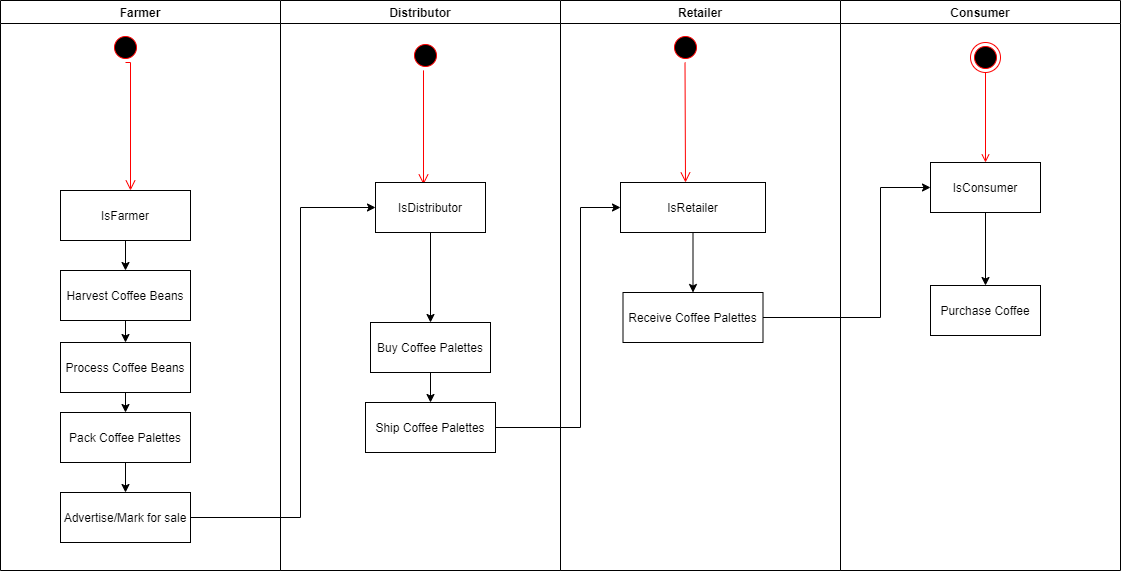

The diagram above was exported from draw.io. Its source (the exported page's mxGraphModel, read from the mxfile embedded in the PNG):
<mxGraphModel dx="1422" dy="822" grid="1" gridSize="10" guides="1" tooltips="1" connect="1" arrows="1" fold="1" page="1" pageScale="1" pageWidth="1169" pageHeight="826" background="#ffffff" math="0" shadow="0">
  <root>
    <mxCell id="0" />
    <mxCell id="1" parent="0" />
    <mxCell id="2" value="Farmer" style="swimlane;whiteSpace=wrap" parent="1" vertex="1">
      <mxGeometry x="20" y="128" width="280" height="570" as="geometry" />
    </mxCell>
    <mxCell id="5" value="" style="ellipse;shape=startState;fillColor=#000000;strokeColor=#ff0000;" parent="2" vertex="1">
      <mxGeometry x="110" y="32" width="30" height="30" as="geometry" />
    </mxCell>
    <mxCell id="6" value="" style="edgeStyle=elbowEdgeStyle;elbow=horizontal;verticalAlign=bottom;endArrow=open;endSize=8;strokeColor=#FF0000;endFill=1;rounded=0;entryX=0.538;entryY=0;entryDx=0;entryDy=0;entryPerimeter=0;exitX=0.5;exitY=1;exitDx=0;exitDy=0;" parent="2" source="5" target="E16EOJ8sqqWmiOpMEU5_-50" edge="1">
      <mxGeometry x="100" y="40" as="geometry">
        <mxPoint x="115" y="110" as="targetPoint" />
        <mxPoint x="130" y="82" as="sourcePoint" />
        <Array as="points">
          <mxPoint x="130" y="92" />
        </Array>
      </mxGeometry>
    </mxCell>
    <mxCell id="E16EOJ8sqqWmiOpMEU5_-68" style="edgeStyle=orthogonalEdgeStyle;rounded=0;orthogonalLoop=1;jettySize=auto;html=1;exitX=0.5;exitY=1;exitDx=0;exitDy=0;entryX=0.5;entryY=0;entryDx=0;entryDy=0;" parent="2" source="7" target="8" edge="1">
      <mxGeometry relative="1" as="geometry" />
    </mxCell>
    <mxCell id="7" value="Harvest Coffee Beans" style="" parent="2" vertex="1">
      <mxGeometry x="60" y="270" width="130" height="50" as="geometry" />
    </mxCell>
    <mxCell id="Qkb3YurP_OQSqXhM4FC--22" style="edgeStyle=orthogonalEdgeStyle;rounded=0;orthogonalLoop=1;jettySize=auto;html=1;exitX=0.5;exitY=1;exitDx=0;exitDy=0;entryX=0.5;entryY=0;entryDx=0;entryDy=0;" edge="1" parent="2" source="8" target="10">
      <mxGeometry relative="1" as="geometry" />
    </mxCell>
    <mxCell id="8" value="Process Coffee Beans" style="" parent="2" vertex="1">
      <mxGeometry x="60" y="342" width="130" height="50" as="geometry" />
    </mxCell>
    <mxCell id="E16EOJ8sqqWmiOpMEU5_-70" style="edgeStyle=orthogonalEdgeStyle;rounded=0;orthogonalLoop=1;jettySize=auto;html=1;exitX=0.5;exitY=1;exitDx=0;exitDy=0;entryX=0.5;entryY=0;entryDx=0;entryDy=0;" parent="2" source="10" target="E16EOJ8sqqWmiOpMEU5_-47" edge="1">
      <mxGeometry relative="1" as="geometry" />
    </mxCell>
    <mxCell id="10" value="Pack Coffee Palettes" style="" parent="2" vertex="1">
      <mxGeometry x="60" y="412" width="130" height="50" as="geometry" />
    </mxCell>
    <mxCell id="E16EOJ8sqqWmiOpMEU5_-47" value="Advertise/Mark for sale" style="" parent="2" vertex="1">
      <mxGeometry x="60" y="492" width="130" height="50" as="geometry" />
    </mxCell>
    <mxCell id="Qkb3YurP_OQSqXhM4FC--21" style="edgeStyle=orthogonalEdgeStyle;rounded=0;orthogonalLoop=1;jettySize=auto;html=1;exitX=0.5;exitY=1;exitDx=0;exitDy=0;entryX=0.5;entryY=0;entryDx=0;entryDy=0;" edge="1" parent="2" source="E16EOJ8sqqWmiOpMEU5_-50" target="7">
      <mxGeometry relative="1" as="geometry" />
    </mxCell>
    <mxCell id="E16EOJ8sqqWmiOpMEU5_-50" value="IsFarmer" style="" parent="2" vertex="1">
      <mxGeometry x="60" y="190" width="130" height="50" as="geometry" />
    </mxCell>
    <mxCell id="3" value="Distributor" style="swimlane;whiteSpace=wrap" parent="1" vertex="1">
      <mxGeometry x="300" y="128" width="280" height="570" as="geometry" />
    </mxCell>
    <mxCell id="13" value="" style="ellipse;shape=startState;fillColor=#000000;strokeColor=#ff0000;" parent="3" vertex="1">
      <mxGeometry x="130" y="40" width="30" height="30" as="geometry" />
    </mxCell>
    <mxCell id="14" value="" style="edgeStyle=elbowEdgeStyle;elbow=horizontal;verticalAlign=bottom;endArrow=open;endSize=8;strokeColor=#FF0000;endFill=1;rounded=0;entryX=0.436;entryY=0.04;entryDx=0;entryDy=0;entryPerimeter=0;" parent="3" source="13" target="16" edge="1">
      <mxGeometry x="40" y="20" as="geometry">
        <mxPoint x="145" y="132" as="targetPoint" />
      </mxGeometry>
    </mxCell>
    <mxCell id="Qkb3YurP_OQSqXhM4FC--18" style="edgeStyle=orthogonalEdgeStyle;rounded=0;orthogonalLoop=1;jettySize=auto;html=1;exitX=0.5;exitY=1;exitDx=0;exitDy=0;entryX=0.5;entryY=0;entryDx=0;entryDy=0;" edge="1" parent="3" source="15" target="Qkb3YurP_OQSqXhM4FC--17">
      <mxGeometry relative="1" as="geometry" />
    </mxCell>
    <mxCell id="15" value="Buy Coffee Palettes" style="" parent="3" vertex="1">
      <mxGeometry x="90" y="322" width="120" height="50" as="geometry" />
    </mxCell>
    <mxCell id="Qkb3YurP_OQSqXhM4FC--23" style="edgeStyle=orthogonalEdgeStyle;rounded=0;orthogonalLoop=1;jettySize=auto;html=1;exitX=0.5;exitY=1;exitDx=0;exitDy=0;" edge="1" parent="3" source="16" target="15">
      <mxGeometry relative="1" as="geometry" />
    </mxCell>
    <mxCell id="16" value="IsDistributor" style="" parent="3" vertex="1">
      <mxGeometry x="95" y="182" width="110" height="50" as="geometry" />
    </mxCell>
    <mxCell id="Qkb3YurP_OQSqXhM4FC--17" value="Ship Coffee Palettes" style="" vertex="1" parent="3">
      <mxGeometry x="85" y="402" width="130" height="50" as="geometry" />
    </mxCell>
    <mxCell id="4" value="Retailer" style="swimlane;whiteSpace=wrap" parent="1" vertex="1">
      <mxGeometry x="580" y="128" width="280" height="570" as="geometry" />
    </mxCell>
    <mxCell id="E16EOJ8sqqWmiOpMEU5_-56" value="" style="edgeStyle=elbowEdgeStyle;elbow=horizontal;verticalAlign=bottom;endArrow=open;endSize=8;strokeColor=#FF0000;endFill=1;rounded=0" parent="4" edge="1">
      <mxGeometry x="-315.5" y="-116" as="geometry">
        <mxPoint x="124.5" y="182" as="targetPoint" />
        <mxPoint x="124.5" y="62" as="sourcePoint" />
      </mxGeometry>
    </mxCell>
    <mxCell id="E16EOJ8sqqWmiOpMEU5_-57" value="Receive Coffee Palettes" style="" parent="4" vertex="1">
      <mxGeometry x="62.5" y="292" width="140" height="50" as="geometry" />
    </mxCell>
    <mxCell id="Qkb3YurP_OQSqXhM4FC--24" style="edgeStyle=orthogonalEdgeStyle;rounded=0;orthogonalLoop=1;jettySize=auto;html=1;exitX=0.5;exitY=1;exitDx=0;exitDy=0;entryX=0.5;entryY=0;entryDx=0;entryDy=0;" edge="1" parent="4" source="E16EOJ8sqqWmiOpMEU5_-58" target="E16EOJ8sqqWmiOpMEU5_-57">
      <mxGeometry relative="1" as="geometry" />
    </mxCell>
    <mxCell id="E16EOJ8sqqWmiOpMEU5_-58" value="IsRetailer" style="" parent="4" vertex="1">
      <mxGeometry x="60" y="182" width="145" height="50" as="geometry" />
    </mxCell>
    <mxCell id="E16EOJ8sqqWmiOpMEU5_-60" value="" style="ellipse;shape=startState;fillColor=#000000;strokeColor=#ff0000;" parent="4" vertex="1">
      <mxGeometry x="110" y="32" width="30" height="30" as="geometry" />
    </mxCell>
    <mxCell id="E16EOJ8sqqWmiOpMEU5_-41" value="Consumer" style="swimlane;whiteSpace=wrap" parent="1" vertex="1">
      <mxGeometry x="860" y="128" width="280" height="570" as="geometry" />
    </mxCell>
    <mxCell id="E16EOJ8sqqWmiOpMEU5_-42" value="Purchase Coffee" style="" parent="E16EOJ8sqqWmiOpMEU5_-41" vertex="1">
      <mxGeometry x="90" y="285" width="110" height="50" as="geometry" />
    </mxCell>
    <mxCell id="E16EOJ8sqqWmiOpMEU5_-45" value="" style="ellipse;shape=endState;fillColor=#000000;strokeColor=#ff0000" parent="E16EOJ8sqqWmiOpMEU5_-41" vertex="1">
      <mxGeometry x="130" y="42" width="30" height="30" as="geometry" />
    </mxCell>
    <mxCell id="E16EOJ8sqqWmiOpMEU5_-46" value="" style="endArrow=open;strokeColor=#FF0000;endFill=1;rounded=0;exitX=0.5;exitY=1;exitDx=0;exitDy=0;" parent="E16EOJ8sqqWmiOpMEU5_-41" source="E16EOJ8sqqWmiOpMEU5_-45" edge="1">
      <mxGeometry relative="1" as="geometry">
        <mxPoint x="145" y="162" as="targetPoint" />
      </mxGeometry>
    </mxCell>
    <mxCell id="Qkb3YurP_OQSqXhM4FC--27" style="edgeStyle=orthogonalEdgeStyle;rounded=0;orthogonalLoop=1;jettySize=auto;html=1;exitX=0.5;exitY=1;exitDx=0;exitDy=0;entryX=0.5;entryY=0;entryDx=0;entryDy=0;" edge="1" parent="E16EOJ8sqqWmiOpMEU5_-41" source="E16EOJ8sqqWmiOpMEU5_-63" target="E16EOJ8sqqWmiOpMEU5_-42">
      <mxGeometry relative="1" as="geometry" />
    </mxCell>
    <mxCell id="E16EOJ8sqqWmiOpMEU5_-63" value="IsConsumer" style="" parent="E16EOJ8sqqWmiOpMEU5_-41" vertex="1">
      <mxGeometry x="90" y="162" width="110" height="50" as="geometry" />
    </mxCell>
    <mxCell id="Qkb3YurP_OQSqXhM4FC--25" style="edgeStyle=orthogonalEdgeStyle;rounded=0;orthogonalLoop=1;jettySize=auto;html=1;exitX=1;exitY=0.5;exitDx=0;exitDy=0;entryX=0;entryY=0.5;entryDx=0;entryDy=0;" edge="1" parent="1" source="E16EOJ8sqqWmiOpMEU5_-47" target="16">
      <mxGeometry relative="1" as="geometry">
        <Array as="points">
          <mxPoint x="320" y="645" />
          <mxPoint x="320" y="335" />
        </Array>
      </mxGeometry>
    </mxCell>
    <mxCell id="Qkb3YurP_OQSqXhM4FC--26" style="edgeStyle=orthogonalEdgeStyle;rounded=0;orthogonalLoop=1;jettySize=auto;html=1;exitX=1;exitY=0.5;exitDx=0;exitDy=0;entryX=0;entryY=0.5;entryDx=0;entryDy=0;" edge="1" parent="1" source="Qkb3YurP_OQSqXhM4FC--17" target="E16EOJ8sqqWmiOpMEU5_-58">
      <mxGeometry relative="1" as="geometry">
        <Array as="points">
          <mxPoint x="600" y="555" />
          <mxPoint x="600" y="335" />
        </Array>
      </mxGeometry>
    </mxCell>
    <mxCell id="Qkb3YurP_OQSqXhM4FC--28" style="edgeStyle=orthogonalEdgeStyle;rounded=0;orthogonalLoop=1;jettySize=auto;html=1;exitX=1;exitY=0.5;exitDx=0;exitDy=0;entryX=0;entryY=0.5;entryDx=0;entryDy=0;" edge="1" parent="1" source="E16EOJ8sqqWmiOpMEU5_-57" target="E16EOJ8sqqWmiOpMEU5_-63">
      <mxGeometry relative="1" as="geometry">
        <Array as="points">
          <mxPoint x="900" y="445" />
          <mxPoint x="900" y="315" />
        </Array>
      </mxGeometry>
    </mxCell>
  </root>
</mxGraphModel>